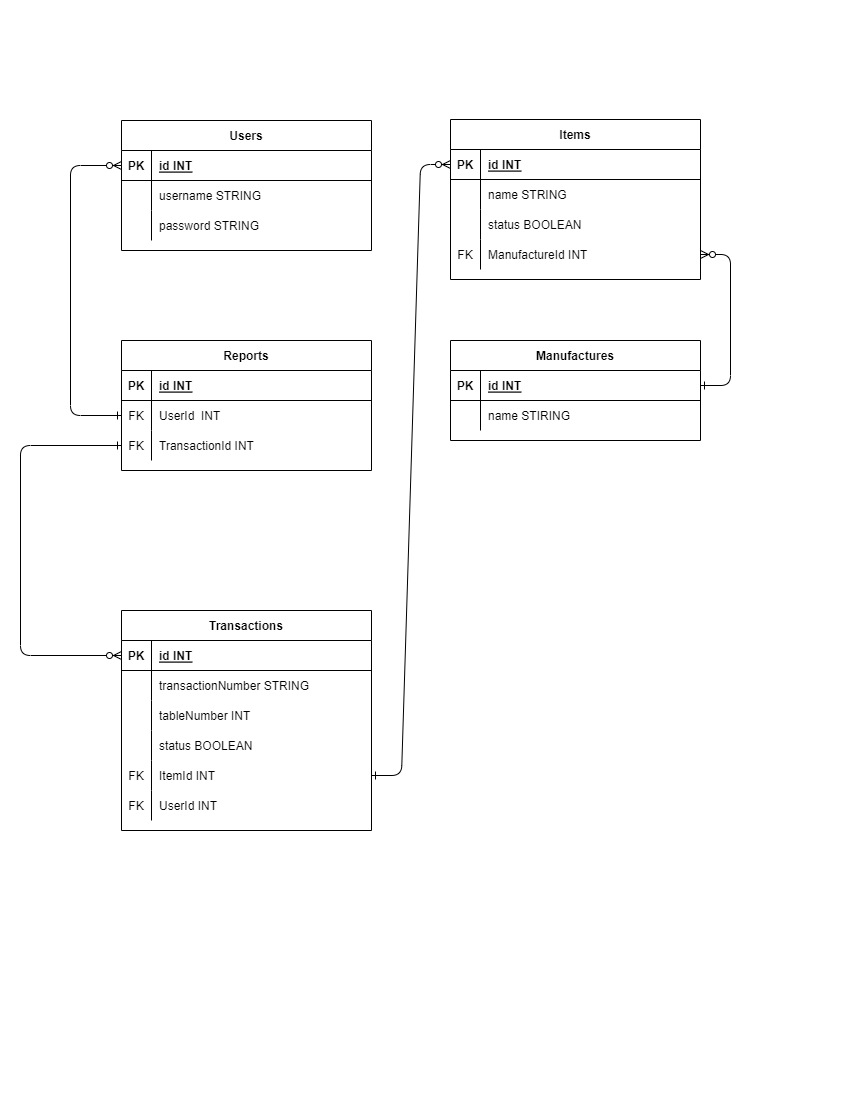

The diagram above was exported from draw.io. Its source (the exported page's mxGraphModel, read from the mxfile embedded in the PNG):
<mxGraphModel dx="1450" dy="646" grid="1" gridSize="10" guides="1" tooltips="1" connect="1" arrows="1" fold="1" page="1" pageScale="1" pageWidth="850" pageHeight="1100" math="0" shadow="0" extFonts="Permanent Marker^https://fonts.googleapis.com/css?family=Permanent+Marker">
  <root>
    <mxCell id="0" />
    <mxCell id="1" parent="0" />
    <mxCell id="C-vyLk0tnHw3VtMMgP7b-1" value="" style="edgeStyle=entityRelationEdgeStyle;endArrow=ERzeroToMany;startArrow=ERone;endFill=1;startFill=0;exitX=1;exitY=0.5;exitDx=0;exitDy=0;entryX=0;entryY=0.5;entryDx=0;entryDy=0;" parent="1" source="0vZrE5HPfyMp5kG4mXoH-115" target="C-vyLk0tnHw3VtMMgP7b-3" edge="1">
      <mxGeometry width="100" height="100" relative="1" as="geometry">
        <mxPoint x="340" y="720" as="sourcePoint" />
        <mxPoint x="440" y="620" as="targetPoint" />
      </mxGeometry>
    </mxCell>
    <mxCell id="C-vyLk0tnHw3VtMMgP7b-12" value="" style="edgeStyle=entityRelationEdgeStyle;endArrow=ERzeroToMany;startArrow=ERone;endFill=1;startFill=0;exitX=1;exitY=0.5;exitDx=0;exitDy=0;" parent="1" source="C-vyLk0tnHw3VtMMgP7b-14" target="C-vyLk0tnHw3VtMMgP7b-9" edge="1">
      <mxGeometry width="100" height="100" relative="1" as="geometry">
        <mxPoint x="810" y="320" as="sourcePoint" />
        <mxPoint x="460" y="205" as="targetPoint" />
      </mxGeometry>
    </mxCell>
    <mxCell id="C-vyLk0tnHw3VtMMgP7b-2" value="Items" style="shape=table;startSize=30;container=1;collapsible=1;childLayout=tableLayout;fixedRows=1;rowLines=0;fontStyle=1;align=center;resizeLast=1;" parent="1" vertex="1">
      <mxGeometry x="450" y="119" width="250" height="160" as="geometry" />
    </mxCell>
    <mxCell id="C-vyLk0tnHw3VtMMgP7b-3" value="" style="shape=partialRectangle;collapsible=0;dropTarget=0;pointerEvents=0;fillColor=none;points=[[0,0.5],[1,0.5]];portConstraint=eastwest;top=0;left=0;right=0;bottom=1;" parent="C-vyLk0tnHw3VtMMgP7b-2" vertex="1">
      <mxGeometry y="30" width="250" height="30" as="geometry" />
    </mxCell>
    <mxCell id="C-vyLk0tnHw3VtMMgP7b-4" value="PK" style="shape=partialRectangle;overflow=hidden;connectable=0;fillColor=none;top=0;left=0;bottom=0;right=0;fontStyle=1;" parent="C-vyLk0tnHw3VtMMgP7b-3" vertex="1">
      <mxGeometry width="30" height="30" as="geometry">
        <mxRectangle width="30" height="30" as="alternateBounds" />
      </mxGeometry>
    </mxCell>
    <mxCell id="C-vyLk0tnHw3VtMMgP7b-5" value="id INT" style="shape=partialRectangle;overflow=hidden;connectable=0;fillColor=none;top=0;left=0;bottom=0;right=0;align=left;spacingLeft=6;fontStyle=5;" parent="C-vyLk0tnHw3VtMMgP7b-3" vertex="1">
      <mxGeometry x="30" width="220" height="30" as="geometry">
        <mxRectangle width="220" height="30" as="alternateBounds" />
      </mxGeometry>
    </mxCell>
    <mxCell id="C-vyLk0tnHw3VtMMgP7b-6" value="" style="shape=partialRectangle;collapsible=0;dropTarget=0;pointerEvents=0;fillColor=none;points=[[0,0.5],[1,0.5]];portConstraint=eastwest;top=0;left=0;right=0;bottom=0;" parent="C-vyLk0tnHw3VtMMgP7b-2" vertex="1">
      <mxGeometry y="60" width="250" height="30" as="geometry" />
    </mxCell>
    <mxCell id="C-vyLk0tnHw3VtMMgP7b-7" value="" style="shape=partialRectangle;overflow=hidden;connectable=0;fillColor=none;top=0;left=0;bottom=0;right=0;" parent="C-vyLk0tnHw3VtMMgP7b-6" vertex="1">
      <mxGeometry width="30" height="30" as="geometry">
        <mxRectangle width="30" height="30" as="alternateBounds" />
      </mxGeometry>
    </mxCell>
    <mxCell id="C-vyLk0tnHw3VtMMgP7b-8" value="name STRING" style="shape=partialRectangle;overflow=hidden;connectable=0;fillColor=none;top=0;left=0;bottom=0;right=0;align=left;spacingLeft=6;" parent="C-vyLk0tnHw3VtMMgP7b-6" vertex="1">
      <mxGeometry x="30" width="220" height="30" as="geometry">
        <mxRectangle width="220" height="30" as="alternateBounds" />
      </mxGeometry>
    </mxCell>
    <mxCell id="0vZrE5HPfyMp5kG4mXoH-109" value="" style="shape=partialRectangle;collapsible=0;dropTarget=0;pointerEvents=0;fillColor=none;points=[[0,0.5],[1,0.5]];portConstraint=eastwest;top=0;left=0;right=0;bottom=0;" vertex="1" parent="C-vyLk0tnHw3VtMMgP7b-2">
      <mxGeometry y="90" width="250" height="30" as="geometry" />
    </mxCell>
    <mxCell id="0vZrE5HPfyMp5kG4mXoH-110" value="" style="shape=partialRectangle;overflow=hidden;connectable=0;fillColor=none;top=0;left=0;bottom=0;right=0;" vertex="1" parent="0vZrE5HPfyMp5kG4mXoH-109">
      <mxGeometry width="30" height="30" as="geometry">
        <mxRectangle width="30" height="30" as="alternateBounds" />
      </mxGeometry>
    </mxCell>
    <mxCell id="0vZrE5HPfyMp5kG4mXoH-111" value="status BOOLEAN" style="shape=partialRectangle;overflow=hidden;connectable=0;fillColor=none;top=0;left=0;bottom=0;right=0;align=left;spacingLeft=6;" vertex="1" parent="0vZrE5HPfyMp5kG4mXoH-109">
      <mxGeometry x="30" width="220" height="30" as="geometry">
        <mxRectangle width="220" height="30" as="alternateBounds" />
      </mxGeometry>
    </mxCell>
    <mxCell id="C-vyLk0tnHw3VtMMgP7b-9" value="" style="shape=partialRectangle;collapsible=0;dropTarget=0;pointerEvents=0;fillColor=none;points=[[0,0.5],[1,0.5]];portConstraint=eastwest;top=0;left=0;right=0;bottom=0;" parent="C-vyLk0tnHw3VtMMgP7b-2" vertex="1">
      <mxGeometry y="120" width="250" height="30" as="geometry" />
    </mxCell>
    <mxCell id="C-vyLk0tnHw3VtMMgP7b-10" value="FK" style="shape=partialRectangle;overflow=hidden;connectable=0;fillColor=none;top=0;left=0;bottom=0;right=0;" parent="C-vyLk0tnHw3VtMMgP7b-9" vertex="1">
      <mxGeometry width="30" height="30" as="geometry">
        <mxRectangle width="30" height="30" as="alternateBounds" />
      </mxGeometry>
    </mxCell>
    <mxCell id="C-vyLk0tnHw3VtMMgP7b-11" value="ManufactureId INT" style="shape=partialRectangle;overflow=hidden;connectable=0;fillColor=none;top=0;left=0;bottom=0;right=0;align=left;spacingLeft=6;" parent="C-vyLk0tnHw3VtMMgP7b-9" vertex="1">
      <mxGeometry x="30" width="220" height="30" as="geometry">
        <mxRectangle width="220" height="30" as="alternateBounds" />
      </mxGeometry>
    </mxCell>
    <mxCell id="C-vyLk0tnHw3VtMMgP7b-13" value="Manufactures" style="shape=table;startSize=30;container=1;collapsible=1;childLayout=tableLayout;fixedRows=1;rowLines=0;fontStyle=1;align=center;resizeLast=1;" parent="1" vertex="1">
      <mxGeometry x="450" y="340" width="250" height="100" as="geometry" />
    </mxCell>
    <mxCell id="C-vyLk0tnHw3VtMMgP7b-14" value="" style="shape=partialRectangle;collapsible=0;dropTarget=0;pointerEvents=0;fillColor=none;points=[[0,0.5],[1,0.5]];portConstraint=eastwest;top=0;left=0;right=0;bottom=1;" parent="C-vyLk0tnHw3VtMMgP7b-13" vertex="1">
      <mxGeometry y="30" width="250" height="30" as="geometry" />
    </mxCell>
    <mxCell id="C-vyLk0tnHw3VtMMgP7b-15" value="PK" style="shape=partialRectangle;overflow=hidden;connectable=0;fillColor=none;top=0;left=0;bottom=0;right=0;fontStyle=1;" parent="C-vyLk0tnHw3VtMMgP7b-14" vertex="1">
      <mxGeometry width="30" height="30" as="geometry">
        <mxRectangle width="30" height="30" as="alternateBounds" />
      </mxGeometry>
    </mxCell>
    <mxCell id="C-vyLk0tnHw3VtMMgP7b-16" value="id INT" style="shape=partialRectangle;overflow=hidden;connectable=0;fillColor=none;top=0;left=0;bottom=0;right=0;align=left;spacingLeft=6;fontStyle=5;" parent="C-vyLk0tnHw3VtMMgP7b-14" vertex="1">
      <mxGeometry x="30" width="220" height="30" as="geometry">
        <mxRectangle width="220" height="30" as="alternateBounds" />
      </mxGeometry>
    </mxCell>
    <mxCell id="C-vyLk0tnHw3VtMMgP7b-17" value="" style="shape=partialRectangle;collapsible=0;dropTarget=0;pointerEvents=0;fillColor=none;points=[[0,0.5],[1,0.5]];portConstraint=eastwest;top=0;left=0;right=0;bottom=0;" parent="C-vyLk0tnHw3VtMMgP7b-13" vertex="1">
      <mxGeometry y="60" width="250" height="30" as="geometry" />
    </mxCell>
    <mxCell id="C-vyLk0tnHw3VtMMgP7b-18" value="" style="shape=partialRectangle;overflow=hidden;connectable=0;fillColor=none;top=0;left=0;bottom=0;right=0;" parent="C-vyLk0tnHw3VtMMgP7b-17" vertex="1">
      <mxGeometry width="30" height="30" as="geometry">
        <mxRectangle width="30" height="30" as="alternateBounds" />
      </mxGeometry>
    </mxCell>
    <mxCell id="C-vyLk0tnHw3VtMMgP7b-19" value="name STIRING" style="shape=partialRectangle;overflow=hidden;connectable=0;fillColor=none;top=0;left=0;bottom=0;right=0;align=left;spacingLeft=6;" parent="C-vyLk0tnHw3VtMMgP7b-17" vertex="1">
      <mxGeometry x="30" width="220" height="30" as="geometry">
        <mxRectangle width="220" height="30" as="alternateBounds" />
      </mxGeometry>
    </mxCell>
    <mxCell id="C-vyLk0tnHw3VtMMgP7b-23" value="Users" style="shape=table;startSize=30;container=1;collapsible=1;childLayout=tableLayout;fixedRows=1;rowLines=0;fontStyle=1;align=center;resizeLast=1;" parent="1" vertex="1">
      <mxGeometry x="121" y="120" width="250" height="130" as="geometry" />
    </mxCell>
    <mxCell id="C-vyLk0tnHw3VtMMgP7b-24" value="" style="shape=partialRectangle;collapsible=0;dropTarget=0;pointerEvents=0;fillColor=none;points=[[0,0.5],[1,0.5]];portConstraint=eastwest;top=0;left=0;right=0;bottom=1;" parent="C-vyLk0tnHw3VtMMgP7b-23" vertex="1">
      <mxGeometry y="30" width="250" height="30" as="geometry" />
    </mxCell>
    <mxCell id="C-vyLk0tnHw3VtMMgP7b-25" value="PK" style="shape=partialRectangle;overflow=hidden;connectable=0;fillColor=none;top=0;left=0;bottom=0;right=0;fontStyle=1;" parent="C-vyLk0tnHw3VtMMgP7b-24" vertex="1">
      <mxGeometry width="30" height="30" as="geometry">
        <mxRectangle width="30" height="30" as="alternateBounds" />
      </mxGeometry>
    </mxCell>
    <mxCell id="C-vyLk0tnHw3VtMMgP7b-26" value="id INT" style="shape=partialRectangle;overflow=hidden;connectable=0;fillColor=none;top=0;left=0;bottom=0;right=0;align=left;spacingLeft=6;fontStyle=5;" parent="C-vyLk0tnHw3VtMMgP7b-24" vertex="1">
      <mxGeometry x="30" width="220" height="30" as="geometry">
        <mxRectangle width="220" height="30" as="alternateBounds" />
      </mxGeometry>
    </mxCell>
    <mxCell id="C-vyLk0tnHw3VtMMgP7b-27" value="" style="shape=partialRectangle;collapsible=0;dropTarget=0;pointerEvents=0;fillColor=none;points=[[0,0.5],[1,0.5]];portConstraint=eastwest;top=0;left=0;right=0;bottom=0;" parent="C-vyLk0tnHw3VtMMgP7b-23" vertex="1">
      <mxGeometry y="60" width="250" height="30" as="geometry" />
    </mxCell>
    <mxCell id="C-vyLk0tnHw3VtMMgP7b-28" value="" style="shape=partialRectangle;overflow=hidden;connectable=0;fillColor=none;top=0;left=0;bottom=0;right=0;" parent="C-vyLk0tnHw3VtMMgP7b-27" vertex="1">
      <mxGeometry width="30" height="30" as="geometry">
        <mxRectangle width="30" height="30" as="alternateBounds" />
      </mxGeometry>
    </mxCell>
    <mxCell id="C-vyLk0tnHw3VtMMgP7b-29" value="username STRING" style="shape=partialRectangle;overflow=hidden;connectable=0;fillColor=none;top=0;left=0;bottom=0;right=0;align=left;spacingLeft=6;" parent="C-vyLk0tnHw3VtMMgP7b-27" vertex="1">
      <mxGeometry x="30" width="220" height="30" as="geometry">
        <mxRectangle width="220" height="30" as="alternateBounds" />
      </mxGeometry>
    </mxCell>
    <mxCell id="0vZrE5HPfyMp5kG4mXoH-98" value="" style="shape=partialRectangle;collapsible=0;dropTarget=0;pointerEvents=0;fillColor=none;points=[[0,0.5],[1,0.5]];portConstraint=eastwest;top=0;left=0;right=0;bottom=0;" vertex="1" parent="C-vyLk0tnHw3VtMMgP7b-23">
      <mxGeometry y="90" width="250" height="30" as="geometry" />
    </mxCell>
    <mxCell id="0vZrE5HPfyMp5kG4mXoH-99" value="" style="shape=partialRectangle;overflow=hidden;connectable=0;fillColor=none;top=0;left=0;bottom=0;right=0;" vertex="1" parent="0vZrE5HPfyMp5kG4mXoH-98">
      <mxGeometry width="30" height="30" as="geometry">
        <mxRectangle width="30" height="30" as="alternateBounds" />
      </mxGeometry>
    </mxCell>
    <mxCell id="0vZrE5HPfyMp5kG4mXoH-100" value="password STRING" style="shape=partialRectangle;overflow=hidden;connectable=0;fillColor=none;top=0;left=0;bottom=0;right=0;align=left;spacingLeft=6;" vertex="1" parent="0vZrE5HPfyMp5kG4mXoH-98">
      <mxGeometry x="30" width="220" height="30" as="geometry">
        <mxRectangle width="220" height="30" as="alternateBounds" />
      </mxGeometry>
    </mxCell>
    <mxCell id="0vZrE5HPfyMp5kG4mXoH-102" value="Transactions" style="shape=table;startSize=30;container=1;collapsible=1;childLayout=tableLayout;fixedRows=1;rowLines=0;fontStyle=1;align=center;resizeLast=1;" vertex="1" parent="1">
      <mxGeometry x="121" y="610" width="250" height="220" as="geometry" />
    </mxCell>
    <mxCell id="0vZrE5HPfyMp5kG4mXoH-103" value="" style="shape=partialRectangle;collapsible=0;dropTarget=0;pointerEvents=0;fillColor=none;points=[[0,0.5],[1,0.5]];portConstraint=eastwest;top=0;left=0;right=0;bottom=1;" vertex="1" parent="0vZrE5HPfyMp5kG4mXoH-102">
      <mxGeometry y="30" width="250" height="30" as="geometry" />
    </mxCell>
    <mxCell id="0vZrE5HPfyMp5kG4mXoH-104" value="PK" style="shape=partialRectangle;overflow=hidden;connectable=0;fillColor=none;top=0;left=0;bottom=0;right=0;fontStyle=1;" vertex="1" parent="0vZrE5HPfyMp5kG4mXoH-103">
      <mxGeometry width="30" height="30" as="geometry">
        <mxRectangle width="30" height="30" as="alternateBounds" />
      </mxGeometry>
    </mxCell>
    <mxCell id="0vZrE5HPfyMp5kG4mXoH-105" value="id INT" style="shape=partialRectangle;overflow=hidden;connectable=0;fillColor=none;top=0;left=0;bottom=0;right=0;align=left;spacingLeft=6;fontStyle=5;" vertex="1" parent="0vZrE5HPfyMp5kG4mXoH-103">
      <mxGeometry x="30" width="220" height="30" as="geometry">
        <mxRectangle width="220" height="30" as="alternateBounds" />
      </mxGeometry>
    </mxCell>
    <mxCell id="0vZrE5HPfyMp5kG4mXoH-106" value="" style="shape=partialRectangle;collapsible=0;dropTarget=0;pointerEvents=0;fillColor=none;points=[[0,0.5],[1,0.5]];portConstraint=eastwest;top=0;left=0;right=0;bottom=0;" vertex="1" parent="0vZrE5HPfyMp5kG4mXoH-102">
      <mxGeometry y="60" width="250" height="30" as="geometry" />
    </mxCell>
    <mxCell id="0vZrE5HPfyMp5kG4mXoH-107" value="" style="shape=partialRectangle;overflow=hidden;connectable=0;fillColor=none;top=0;left=0;bottom=0;right=0;" vertex="1" parent="0vZrE5HPfyMp5kG4mXoH-106">
      <mxGeometry width="30" height="30" as="geometry">
        <mxRectangle width="30" height="30" as="alternateBounds" />
      </mxGeometry>
    </mxCell>
    <mxCell id="0vZrE5HPfyMp5kG4mXoH-108" value="transactionNumber STRING" style="shape=partialRectangle;overflow=hidden;connectable=0;fillColor=none;top=0;left=0;bottom=0;right=0;align=left;spacingLeft=6;" vertex="1" parent="0vZrE5HPfyMp5kG4mXoH-106">
      <mxGeometry x="30" width="220" height="30" as="geometry">
        <mxRectangle width="220" height="30" as="alternateBounds" />
      </mxGeometry>
    </mxCell>
    <mxCell id="0vZrE5HPfyMp5kG4mXoH-112" value="" style="shape=partialRectangle;collapsible=0;dropTarget=0;pointerEvents=0;fillColor=none;points=[[0,0.5],[1,0.5]];portConstraint=eastwest;top=0;left=0;right=0;bottom=0;" vertex="1" parent="0vZrE5HPfyMp5kG4mXoH-102">
      <mxGeometry y="90" width="250" height="30" as="geometry" />
    </mxCell>
    <mxCell id="0vZrE5HPfyMp5kG4mXoH-113" value="" style="shape=partialRectangle;overflow=hidden;connectable=0;fillColor=none;top=0;left=0;bottom=0;right=0;" vertex="1" parent="0vZrE5HPfyMp5kG4mXoH-112">
      <mxGeometry width="30" height="30" as="geometry">
        <mxRectangle width="30" height="30" as="alternateBounds" />
      </mxGeometry>
    </mxCell>
    <mxCell id="0vZrE5HPfyMp5kG4mXoH-114" value="tableNumber INT" style="shape=partialRectangle;overflow=hidden;connectable=0;fillColor=none;top=0;left=0;bottom=0;right=0;align=left;spacingLeft=6;" vertex="1" parent="0vZrE5HPfyMp5kG4mXoH-112">
      <mxGeometry x="30" width="220" height="30" as="geometry">
        <mxRectangle width="220" height="30" as="alternateBounds" />
      </mxGeometry>
    </mxCell>
    <mxCell id="0vZrE5HPfyMp5kG4mXoH-129" value="" style="shape=partialRectangle;collapsible=0;dropTarget=0;pointerEvents=0;fillColor=none;points=[[0,0.5],[1,0.5]];portConstraint=eastwest;top=0;left=0;right=0;bottom=0;" vertex="1" parent="0vZrE5HPfyMp5kG4mXoH-102">
      <mxGeometry y="120" width="250" height="30" as="geometry" />
    </mxCell>
    <mxCell id="0vZrE5HPfyMp5kG4mXoH-130" value="" style="shape=partialRectangle;overflow=hidden;connectable=0;fillColor=none;top=0;left=0;bottom=0;right=0;" vertex="1" parent="0vZrE5HPfyMp5kG4mXoH-129">
      <mxGeometry width="30" height="30" as="geometry">
        <mxRectangle width="30" height="30" as="alternateBounds" />
      </mxGeometry>
    </mxCell>
    <mxCell id="0vZrE5HPfyMp5kG4mXoH-131" value="status BOOLEAN" style="shape=partialRectangle;overflow=hidden;connectable=0;fillColor=none;top=0;left=0;bottom=0;right=0;align=left;spacingLeft=6;" vertex="1" parent="0vZrE5HPfyMp5kG4mXoH-129">
      <mxGeometry x="30" width="220" height="30" as="geometry">
        <mxRectangle width="220" height="30" as="alternateBounds" />
      </mxGeometry>
    </mxCell>
    <mxCell id="0vZrE5HPfyMp5kG4mXoH-115" value="" style="shape=partialRectangle;collapsible=0;dropTarget=0;pointerEvents=0;fillColor=none;points=[[0,0.5],[1,0.5]];portConstraint=eastwest;top=0;left=0;right=0;bottom=0;" vertex="1" parent="0vZrE5HPfyMp5kG4mXoH-102">
      <mxGeometry y="150" width="250" height="30" as="geometry" />
    </mxCell>
    <mxCell id="0vZrE5HPfyMp5kG4mXoH-116" value="FK" style="shape=partialRectangle;overflow=hidden;connectable=0;fillColor=none;top=0;left=0;bottom=0;right=0;" vertex="1" parent="0vZrE5HPfyMp5kG4mXoH-115">
      <mxGeometry width="30" height="30" as="geometry">
        <mxRectangle width="30" height="30" as="alternateBounds" />
      </mxGeometry>
    </mxCell>
    <mxCell id="0vZrE5HPfyMp5kG4mXoH-117" value="ItemId INT" style="shape=partialRectangle;overflow=hidden;connectable=0;fillColor=none;top=0;left=0;bottom=0;right=0;align=left;spacingLeft=6;" vertex="1" parent="0vZrE5HPfyMp5kG4mXoH-115">
      <mxGeometry x="30" width="220" height="30" as="geometry">
        <mxRectangle width="220" height="30" as="alternateBounds" />
      </mxGeometry>
    </mxCell>
    <mxCell id="0vZrE5HPfyMp5kG4mXoH-118" value="" style="shape=partialRectangle;collapsible=0;dropTarget=0;pointerEvents=0;fillColor=none;points=[[0,0.5],[1,0.5]];portConstraint=eastwest;top=0;left=0;right=0;bottom=0;" vertex="1" parent="0vZrE5HPfyMp5kG4mXoH-102">
      <mxGeometry y="180" width="250" height="30" as="geometry" />
    </mxCell>
    <mxCell id="0vZrE5HPfyMp5kG4mXoH-119" value="FK" style="shape=partialRectangle;overflow=hidden;connectable=0;fillColor=none;top=0;left=0;bottom=0;right=0;" vertex="1" parent="0vZrE5HPfyMp5kG4mXoH-118">
      <mxGeometry width="30" height="30" as="geometry">
        <mxRectangle width="30" height="30" as="alternateBounds" />
      </mxGeometry>
    </mxCell>
    <mxCell id="0vZrE5HPfyMp5kG4mXoH-120" value="UserId INT" style="shape=partialRectangle;overflow=hidden;connectable=0;fillColor=none;top=0;left=0;bottom=0;right=0;align=left;spacingLeft=6;" vertex="1" parent="0vZrE5HPfyMp5kG4mXoH-118">
      <mxGeometry x="30" width="220" height="30" as="geometry">
        <mxRectangle width="220" height="30" as="alternateBounds" />
      </mxGeometry>
    </mxCell>
    <mxCell id="0vZrE5HPfyMp5kG4mXoH-121" value="" style="edgeStyle=orthogonalEdgeStyle;endArrow=ERzeroToMany;startArrow=ERone;endFill=1;startFill=0;exitX=0;exitY=0.5;exitDx=0;exitDy=0;" edge="1" parent="1" source="0vZrE5HPfyMp5kG4mXoH-137">
      <mxGeometry width="100" height="100" relative="1" as="geometry">
        <mxPoint x="110" y="530" as="sourcePoint" />
        <mxPoint x="121" y="165" as="targetPoint" />
        <Array as="points">
          <mxPoint x="70" y="415" />
          <mxPoint x="70" y="165" />
        </Array>
      </mxGeometry>
    </mxCell>
    <mxCell id="0vZrE5HPfyMp5kG4mXoH-133" value="Reports" style="shape=table;startSize=30;container=1;collapsible=1;childLayout=tableLayout;fixedRows=1;rowLines=0;fontStyle=1;align=center;resizeLast=1;" vertex="1" parent="1">
      <mxGeometry x="121" y="340" width="250" height="130" as="geometry" />
    </mxCell>
    <mxCell id="0vZrE5HPfyMp5kG4mXoH-134" value="" style="shape=partialRectangle;collapsible=0;dropTarget=0;pointerEvents=0;fillColor=none;points=[[0,0.5],[1,0.5]];portConstraint=eastwest;top=0;left=0;right=0;bottom=1;" vertex="1" parent="0vZrE5HPfyMp5kG4mXoH-133">
      <mxGeometry y="30" width="250" height="30" as="geometry" />
    </mxCell>
    <mxCell id="0vZrE5HPfyMp5kG4mXoH-135" value="PK" style="shape=partialRectangle;overflow=hidden;connectable=0;fillColor=none;top=0;left=0;bottom=0;right=0;fontStyle=1;" vertex="1" parent="0vZrE5HPfyMp5kG4mXoH-134">
      <mxGeometry width="30" height="30" as="geometry">
        <mxRectangle width="30" height="30" as="alternateBounds" />
      </mxGeometry>
    </mxCell>
    <mxCell id="0vZrE5HPfyMp5kG4mXoH-136" value="id INT" style="shape=partialRectangle;overflow=hidden;connectable=0;fillColor=none;top=0;left=0;bottom=0;right=0;align=left;spacingLeft=6;fontStyle=5;" vertex="1" parent="0vZrE5HPfyMp5kG4mXoH-134">
      <mxGeometry x="30" width="220" height="30" as="geometry">
        <mxRectangle width="220" height="30" as="alternateBounds" />
      </mxGeometry>
    </mxCell>
    <mxCell id="0vZrE5HPfyMp5kG4mXoH-137" value="" style="shape=partialRectangle;collapsible=0;dropTarget=0;pointerEvents=0;fillColor=none;points=[[0,0.5],[1,0.5]];portConstraint=eastwest;top=0;left=0;right=0;bottom=0;" vertex="1" parent="0vZrE5HPfyMp5kG4mXoH-133">
      <mxGeometry y="60" width="250" height="30" as="geometry" />
    </mxCell>
    <mxCell id="0vZrE5HPfyMp5kG4mXoH-138" value="FK" style="shape=partialRectangle;overflow=hidden;connectable=0;fillColor=none;top=0;left=0;bottom=0;right=0;" vertex="1" parent="0vZrE5HPfyMp5kG4mXoH-137">
      <mxGeometry width="30" height="30" as="geometry">
        <mxRectangle width="30" height="30" as="alternateBounds" />
      </mxGeometry>
    </mxCell>
    <mxCell id="0vZrE5HPfyMp5kG4mXoH-139" value="UserId  INT" style="shape=partialRectangle;overflow=hidden;connectable=0;fillColor=none;top=0;left=0;bottom=0;right=0;align=left;spacingLeft=6;" vertex="1" parent="0vZrE5HPfyMp5kG4mXoH-137">
      <mxGeometry x="30" width="220" height="30" as="geometry">
        <mxRectangle width="220" height="30" as="alternateBounds" />
      </mxGeometry>
    </mxCell>
    <mxCell id="0vZrE5HPfyMp5kG4mXoH-140" value="" style="shape=partialRectangle;collapsible=0;dropTarget=0;pointerEvents=0;fillColor=none;points=[[0,0.5],[1,0.5]];portConstraint=eastwest;top=0;left=0;right=0;bottom=0;" vertex="1" parent="0vZrE5HPfyMp5kG4mXoH-133">
      <mxGeometry y="90" width="250" height="30" as="geometry" />
    </mxCell>
    <mxCell id="0vZrE5HPfyMp5kG4mXoH-141" value="FK" style="shape=partialRectangle;overflow=hidden;connectable=0;fillColor=none;top=0;left=0;bottom=0;right=0;" vertex="1" parent="0vZrE5HPfyMp5kG4mXoH-140">
      <mxGeometry width="30" height="30" as="geometry">
        <mxRectangle width="30" height="30" as="alternateBounds" />
      </mxGeometry>
    </mxCell>
    <mxCell id="0vZrE5HPfyMp5kG4mXoH-142" value="TransactionId INT" style="shape=partialRectangle;overflow=hidden;connectable=0;fillColor=none;top=0;left=0;bottom=0;right=0;align=left;spacingLeft=6;" vertex="1" parent="0vZrE5HPfyMp5kG4mXoH-140">
      <mxGeometry x="30" width="220" height="30" as="geometry">
        <mxRectangle width="220" height="30" as="alternateBounds" />
      </mxGeometry>
    </mxCell>
    <mxCell id="0vZrE5HPfyMp5kG4mXoH-143" value="" style="edgeStyle=orthogonalEdgeStyle;endArrow=ERzeroToMany;startArrow=ERone;endFill=1;startFill=0;entryX=0;entryY=0.5;entryDx=0;entryDy=0;exitX=0;exitY=0.5;exitDx=0;exitDy=0;" edge="1" parent="1" source="0vZrE5HPfyMp5kG4mXoH-140" target="0vZrE5HPfyMp5kG4mXoH-103">
      <mxGeometry width="100" height="100" relative="1" as="geometry">
        <mxPoint x="120" y="450" as="sourcePoint" />
        <mxPoint x="50" y="670" as="targetPoint" />
        <Array as="points">
          <mxPoint x="20" y="445" />
          <mxPoint x="20" y="655" />
        </Array>
      </mxGeometry>
    </mxCell>
  </root>
</mxGraphModel>